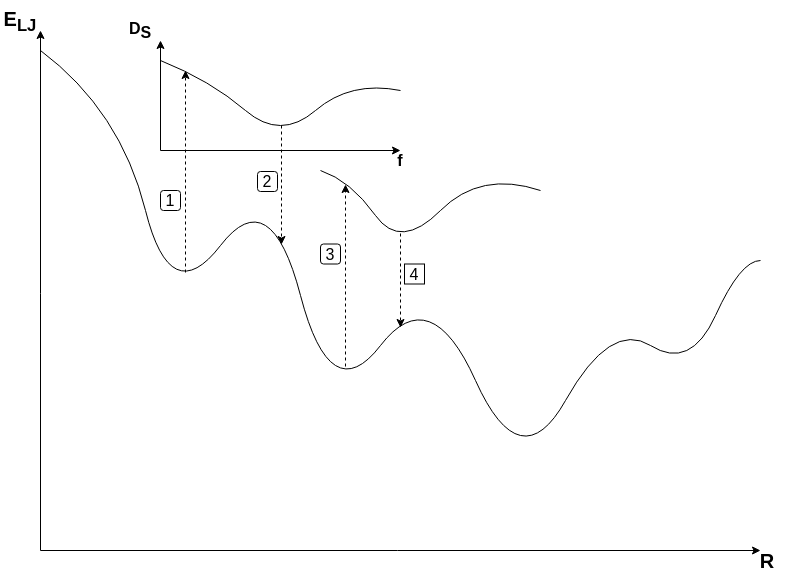

The diagram above was exported from draw.io. Its source (the exported page's mxGraphModel, read from the mxfile embedded in the PNG):
<mxGraphModel dx="1102" dy="1000" grid="1" gridSize="10" guides="1" tooltips="1" connect="1" arrows="1" fold="1" page="1" pageScale="1" pageWidth="1169" pageHeight="827" background="#ffffff" math="0" shadow="0">
  <root>
    <mxCell id="0" />
    <mxCell id="1" parent="0" />
    <mxCell id="4" value="" style="endArrow=classic;html=1;fontSize=34;fontColor=#000000;" parent="1" edge="1">
      <mxGeometry width="50" height="50" relative="1" as="geometry">
        <mxPoint x="140" y="700" as="sourcePoint" />
        <mxPoint x="140" y="180" as="targetPoint" />
      </mxGeometry>
    </mxCell>
    <mxCell id="5" value="" style="endArrow=classic;html=1;fontSize=34;fontColor=#000000;" parent="1" edge="1">
      <mxGeometry width="50" height="50" relative="1" as="geometry">
        <mxPoint x="140" y="700" as="sourcePoint" />
        <mxPoint x="860" y="700" as="targetPoint" />
      </mxGeometry>
    </mxCell>
    <mxCell id="6" value="" style="endArrow=none;html=1;fontSize=34;fontColor=#000000;curved=1;" parent="1" edge="1">
      <mxGeometry width="50" height="50" relative="1" as="geometry">
        <mxPoint x="140" y="200" as="sourcePoint" />
        <mxPoint x="860" y="410" as="targetPoint" />
        <Array as="points">
          <mxPoint x="220" y="260" />
          <mxPoint x="270" y="460" />
          <mxPoint x="370" y="330" />
          <mxPoint x="430" y="560" />
          <mxPoint x="530" y="430" />
          <mxPoint x="620" y="630" />
          <mxPoint x="710" y="470" />
          <mxPoint x="790" y="520" />
          <mxPoint x="840" y="410" />
        </Array>
      </mxGeometry>
    </mxCell>
    <mxCell id="7" value="" style="endArrow=classic;html=1;fontSize=34;fontColor=#000000;" parent="1" edge="1">
      <mxGeometry width="50" height="50" relative="1" as="geometry">
        <mxPoint x="260" y="300" as="sourcePoint" />
        <mxPoint x="500" y="300" as="targetPoint" />
        <Array as="points" />
      </mxGeometry>
    </mxCell>
    <mxCell id="8" value="" style="endArrow=classic;html=1;fontSize=34;fontColor=#000000;" parent="1" edge="1">
      <mxGeometry width="50" height="50" relative="1" as="geometry">
        <mxPoint x="260" y="300" as="sourcePoint" />
        <mxPoint x="260" y="190" as="targetPoint" />
      </mxGeometry>
    </mxCell>
    <mxCell id="9" value="" style="endArrow=none;html=1;fontSize=34;fontColor=#000000;curved=1;" parent="1" edge="1">
      <mxGeometry width="50" height="50" relative="1" as="geometry">
        <mxPoint x="260" y="210" as="sourcePoint" />
        <mxPoint x="500" y="240" as="targetPoint" />
        <Array as="points">
          <mxPoint x="310" y="230" />
          <mxPoint x="380" y="290" />
          <mxPoint x="450" y="230" />
        </Array>
      </mxGeometry>
    </mxCell>
    <mxCell id="10" value="" style="endArrow=none;html=1;fontSize=34;fontColor=#000000;curved=1;" parent="1" edge="1">
      <mxGeometry width="50" height="50" relative="1" as="geometry">
        <mxPoint x="420" y="320" as="sourcePoint" />
        <mxPoint x="640" y="340" as="targetPoint" />
        <Array as="points">
          <mxPoint x="450" y="330" />
          <mxPoint x="500" y="400" />
          <mxPoint x="580" y="320" />
        </Array>
      </mxGeometry>
    </mxCell>
    <mxCell id="11" value="" style="endArrow=classic;html=1;fontSize=34;fontColor=#000000;dashed=1;" parent="1" edge="1">
      <mxGeometry width="50" height="50" relative="1" as="geometry">
        <mxPoint x="285" y="422" as="sourcePoint" />
        <mxPoint x="285" y="220" as="targetPoint" />
      </mxGeometry>
    </mxCell>
    <mxCell id="12" value="" style="endArrow=classic;html=1;fontSize=34;fontColor=#000000;dashed=1;" parent="1" edge="1">
      <mxGeometry width="50" height="50" relative="1" as="geometry">
        <mxPoint x="381" y="275" as="sourcePoint" />
        <mxPoint x="381" y="394" as="targetPoint" />
      </mxGeometry>
    </mxCell>
    <mxCell id="13" value="" style="endArrow=classic;html=1;fontSize=34;fontColor=#000000;dashed=1;" parent="1" edge="1">
      <mxGeometry width="50" height="50" relative="1" as="geometry">
        <mxPoint x="445" y="516" as="sourcePoint" />
        <mxPoint x="445" y="334" as="targetPoint" />
      </mxGeometry>
    </mxCell>
    <mxCell id="14" value="" style="endArrow=classic;html=1;fontSize=34;fontColor=#000000;dashed=1;" parent="1" edge="1">
      <mxGeometry width="50" height="50" relative="1" as="geometry">
        <mxPoint x="500" y="383" as="sourcePoint" />
        <mxPoint x="500" y="477" as="targetPoint" />
      </mxGeometry>
    </mxCell>
    <mxCell id="15" value="&lt;font style=&quot;font-size: 20px;&quot;&gt;R&lt;/font&gt;" style="text;html=1;strokeColor=none;fillColor=none;align=center;verticalAlign=middle;whiteSpace=wrap;rounded=0;shadow=1;glass=0;comic=0;labelBackgroundColor=none;fontSize=20;fontColor=#000000;fontStyle=1" parent="1" vertex="1">
      <mxGeometry x="847" y="690" width="40" height="40" as="geometry" />
    </mxCell>
    <mxCell id="17" value="&lt;font style=&quot;font-size: 20px&quot;&gt;E&lt;sub&gt;LJ&lt;/sub&gt;&lt;br&gt;&lt;/font&gt;" style="text;html=1;strokeColor=none;fillColor=none;align=center;verticalAlign=middle;whiteSpace=wrap;rounded=0;shadow=1;glass=0;comic=0;labelBackgroundColor=none;fontSize=20;fontColor=#000000;fontStyle=1" parent="1" vertex="1">
      <mxGeometry x="100" y="150" width="40" height="40" as="geometry" />
    </mxCell>
    <mxCell id="19" value="&lt;font style=&quot;font-size: 16px;&quot;&gt;D&lt;/font&gt;&lt;font style=&quot;font-size: 16px;&quot;&gt;&lt;sub style=&quot;font-size: 16px;&quot;&gt;S&lt;/sub&gt;&lt;/font&gt;&lt;font style=&quot;font-size: 16px;&quot;&gt;&lt;br style=&quot;font-size: 16px;&quot;&gt;&lt;/font&gt;" style="text;html=1;strokeColor=none;fillColor=none;align=center;verticalAlign=middle;whiteSpace=wrap;rounded=0;shadow=1;glass=0;comic=0;labelBackgroundColor=none;fontSize=16;fontColor=#000000;fontStyle=1" parent="1" vertex="1">
      <mxGeometry x="220" y="160" width="40" height="40" as="geometry" />
    </mxCell>
    <mxCell id="20" value="&lt;font style=&quot;font-size: 16px&quot;&gt;f&lt;br style=&quot;font-size: 16px&quot;&gt;&lt;/font&gt;" style="text;html=1;strokeColor=none;fillColor=none;align=center;verticalAlign=middle;whiteSpace=wrap;rounded=0;shadow=1;glass=0;comic=0;labelBackgroundColor=none;fontSize=16;fontColor=#000000;fontStyle=1" parent="1" vertex="1">
      <mxGeometry x="480" y="290" width="40" height="40" as="geometry" />
    </mxCell>
    <mxCell id="21" value="1" style="text;html=1;strokeColor=#000000;fillColor=none;align=center;verticalAlign=middle;whiteSpace=wrap;rounded=1;shadow=0;glass=0;comic=0;labelBackgroundColor=none;fontSize=16;fontColor=#000000;perimeterSpacing=0;strokeWidth=1;" parent="1" vertex="1">
      <mxGeometry x="260" y="340" width="20" height="20" as="geometry" />
    </mxCell>
    <mxCell id="22" value="2" style="text;html=1;strokeColor=#000000;fillColor=none;align=center;verticalAlign=middle;whiteSpace=wrap;rounded=1;shadow=0;glass=0;comic=0;labelBackgroundColor=none;fontSize=16;fontColor=#000000;perimeterSpacing=0;strokeWidth=1;" parent="1" vertex="1">
      <mxGeometry x="357" y="321" width="20" height="20" as="geometry" />
    </mxCell>
    <mxCell id="23" value="3" style="text;html=1;strokeColor=#000000;fillColor=none;align=center;verticalAlign=middle;whiteSpace=wrap;rounded=1;shadow=0;glass=0;comic=0;labelBackgroundColor=none;fontSize=16;fontColor=#000000;perimeterSpacing=0;strokeWidth=1;" parent="1" vertex="1">
      <mxGeometry x="420" y="393.5" width="20" height="20" as="geometry" />
    </mxCell>
    <mxCell id="24" value="4" style="text;html=1;strokeColor=#000000;fillColor=none;align=center;verticalAlign=middle;whiteSpace=wrap;rounded=1;shadow=0;glass=0;comic=0;labelBackgroundColor=none;fontSize=16;fontColor=#000000;perimeterSpacing=0;strokeWidth=1;arcSize=0;" parent="1" vertex="1">
      <mxGeometry x="504" y="413.5" width="20" height="20" as="geometry" />
    </mxCell>
  </root>
</mxGraphModel>